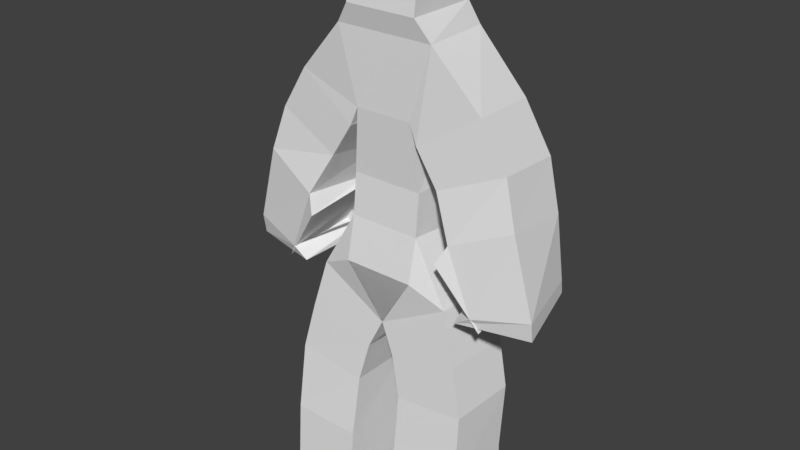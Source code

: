 # Source: person.blend  (saved by Blender 2.78.0; exported with 4.5.12 LTS)
import bpy
from mathutils import Matrix  # noqa: F401  (used for matrix-valued properties, if any)

bpy.ops.wm.read_factory_settings(use_empty=True)
scene = bpy.context.scene
scene.name = 'Scene'

# ---- collections
col_collection_1 = bpy.data.collections.new('Collection 1'); scene.collection.children.link(col_collection_1)

# ---- world
world_world = bpy.data.worlds.new('World'); scene.world = world_world
world_world.color = (0.05088, 0.05088, 0.05088)
world_world.use_sun_shadow = False
world_world.sun_shadow_jitter_overblur = 0.0
world_world.cycles.sampling_method = 'MANUAL'

# ---- meshes
me_vert_002 = bpy.data.meshes.new('Vert.002')
me_vert_002.from_pydata([(0.0, 0.0, 0.0), (0.0, 0.0, 1.405), (0.0, 0.0, 1.58), (0.2696, 0.04176, 1.336), (0.6184, 0.04268, 0.7765), (0.0, 0.0, 1.701), (0.2765, 0.007256, -0.2264), (0.4202, -0.04219, -0.8175), (0.0, 0.05623, 0.6169), (0.007943, -0.08605, -0.1165), (0.4316, -0.01842, -1.564), (0.0, 0.0, 1.96), (0.007383, 0.06189, 2.183), (0.4381, -0.4072, -1.593), (0.8007, -0.02135, 0.06123), (0.7901, -0.02367, 0.2008), (0.6782, -0.06839, 0.1674), (0.6165, -0.06657, 0.1253), (0.799, -0.004427, -0.04549), (0.4299, 0.1251, -1.535)], [(8, 1), (1, 2), (1, 3), (3, 4), (2, 5), (6, 0), (7, 6), (0, 8), (0, 9), (10, 7), (5, 11), (11, 12), (10, 13), (15, 14), (4, 15), (15, 16), (16, 17), (14, 18), (10, 19)], [])
me_vert_002.use_remesh_preserve_volume = False
me_vert_002.use_remesh_preserve_attributes = False
me_vert_002.use_mirror_vertex_groups = False
me_vert_002.update()

# ---- objects
ob_vert_002 = bpy.data.objects.new('Vert.002', me_vert_002)

# ---- transforms, parenting, visibility, modifiers, constraints
ob_vert_002.location = (0.0, 0.0, 0.0)
ob_vert_002.lineart.crease_threshold = 0.0
_m = ob_vert_002.modifiers.new('Mirror', 'MIRROR')
_m.use_clip = True
_m = ob_vert_002.modifiers.new('Skin', 'SKIN')

# ---- collection membership
col_collection_1.objects.link(ob_vert_002)

# ---- scene / render settings (as saved in the file)
scene.frame_start = 1; scene.frame_end = 170; scene.frame_set(20)
scene.render.engine = 'BLENDER_EEVEE_NEXT'
scene.render.resolution_percentage = 50
scene.render.dither_intensity = 0.0
scene.cycles.use_denoising = False
scene.cycles.samples = 128
scene.cycles.sampling_pattern = 'TABULATED_SOBOL'
scene.cycles.light_sampling_threshold = 0.0
scene.cycles.use_adaptive_sampling = False
scene.cycles.use_light_tree = False
scene.cycles.blur_glossy = 0.0
scene.cycles.sample_clamp_indirect = 0.0
scene.view_settings.view_transform = 'Standard'
bpy.context.view_layer.update()

# ---- added for rendering (the .blend has no active camera and no usable light): camera, sun
cam_auto = bpy.data.cameras.new('AutoCamera')
cam_auto.lens = 50.0
cam_auto.sensor_width = 36.0
cam_auto.clip_end = 1000.0
ob_auto_camera = bpy.data.objects.new('AutoCamera', cam_auto)
scene.collection.objects.link(ob_auto_camera)
ob_auto_camera.location = (3.97775, -4.84212, 3.46111)
ob_auto_camera.rotation_euler = (1.09748, -7.21219e-08, 0.694738)
scene.camera = ob_auto_camera
light_auto_sun = bpy.data.lights.new('AutoSun', 'SUN')
light_auto_sun.energy = 3.0
light_auto_sun.angle = 0.0523599
ob_auto_sun = bpy.data.objects.new('AutoSun', light_auto_sun)
scene.collection.objects.link(ob_auto_sun)
ob_auto_sun.rotation_euler = (0.872665, 0.174533, 0.523599)
bpy.context.view_layer.update()
